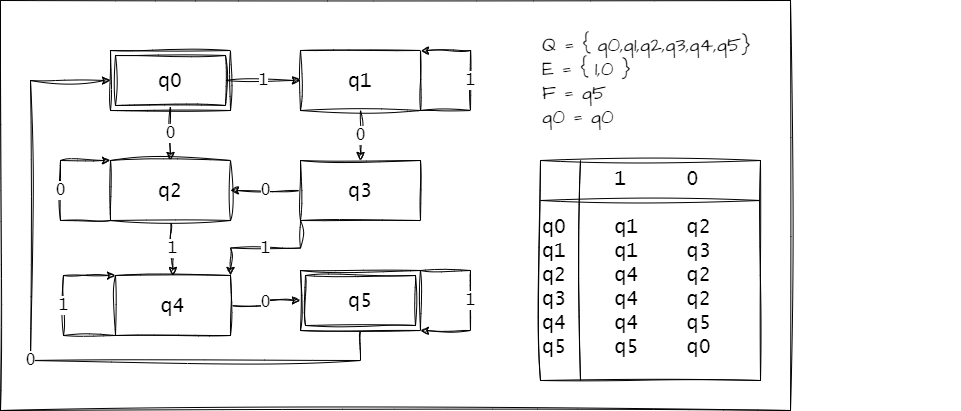

The diagram above was exported from draw.io. Its source (the exported page's mxGraphModel, read from the mxfile embedded in the PNG):
<mxGraphModel dx="1222" dy="1715" grid="1" gridSize="10" guides="1" tooltips="1" connect="1" arrows="1" fold="1" page="1" pageScale="1" pageWidth="827" pageHeight="1169" math="0" shadow="0">
  <root>
    <mxCell id="WIyWlLk6GJQsqaUBKTNV-0" />
    <mxCell id="WIyWlLk6GJQsqaUBKTNV-1" parent="WIyWlLk6GJQsqaUBKTNV-0" />
    <mxCell id="9b-j6LRmDctKV95vEBRP-28" value="" style="rounded=0;whiteSpace=wrap;html=1;sketch=1;hachureGap=4;jiggle=2;curveFitting=1;fontFamily=Architects Daughter;fontSource=https%3A%2F%2Ffonts.googleapis.com%2Fcss%3Ffamily%3DArchitects%2BDaughter;fontSize=20;" parent="WIyWlLk6GJQsqaUBKTNV-1" vertex="1">
      <mxGeometry x="230" y="-10" width="790" height="410" as="geometry" />
    </mxCell>
    <mxCell id="9b-j6LRmDctKV95vEBRP-25" value="1" style="edgeStyle=orthogonalEdgeStyle;rounded=0;sketch=1;hachureGap=4;jiggle=2;curveFitting=1;orthogonalLoop=1;jettySize=auto;html=1;exitX=1;exitY=0;exitDx=0;exitDy=0;fontFamily=Lucida Console;fontSize=16;entryX=1;entryY=1;entryDx=0;entryDy=0;" parent="WIyWlLk6GJQsqaUBKTNV-1" source="9b-j6LRmDctKV95vEBRP-23" target="9b-j6LRmDctKV95vEBRP-23" edge="1">
      <mxGeometry relative="1" as="geometry">
        <mxPoint x="700" y="320" as="targetPoint" />
        <Array as="points">
          <mxPoint x="700" y="260" />
          <mxPoint x="700" y="320" />
        </Array>
      </mxGeometry>
    </mxCell>
    <mxCell id="9b-j6LRmDctKV95vEBRP-26" value="0" style="edgeStyle=orthogonalEdgeStyle;rounded=0;sketch=1;hachureGap=4;jiggle=2;curveFitting=1;orthogonalLoop=1;jettySize=auto;html=1;exitX=0.5;exitY=1;exitDx=0;exitDy=0;fontFamily=Lucida Console;fontSize=16;entryX=0;entryY=0.5;entryDx=0;entryDy=0;" parent="WIyWlLk6GJQsqaUBKTNV-1" source="9b-j6LRmDctKV95vEBRP-23" target="9b-j6LRmDctKV95vEBRP-14" edge="1">
      <mxGeometry relative="1" as="geometry">
        <mxPoint x="260" y="70" as="targetPoint" />
        <Array as="points">
          <mxPoint x="590" y="350" />
          <mxPoint x="260" y="350" />
          <mxPoint x="260" y="70" />
        </Array>
      </mxGeometry>
    </mxCell>
    <mxCell id="9b-j6LRmDctKV95vEBRP-23" value="" style="rounded=0;whiteSpace=wrap;html=1;sketch=1;hachureGap=4;jiggle=2;curveFitting=1;fontFamily=Lucida Console;fontSize=20;" parent="WIyWlLk6GJQsqaUBKTNV-1" vertex="1">
      <mxGeometry x="530" y="260" width="120" height="60" as="geometry" />
    </mxCell>
    <mxCell id="9b-j6LRmDctKV95vEBRP-14" value="" style="rounded=0;whiteSpace=wrap;html=1;sketch=1;hachureGap=4;jiggle=2;curveFitting=1;fontFamily=Lucida Console;fontSize=20;" parent="WIyWlLk6GJQsqaUBKTNV-1" vertex="1">
      <mxGeometry x="340" y="40" width="120" height="60" as="geometry" />
    </mxCell>
    <mxCell id="9b-j6LRmDctKV95vEBRP-6" value="1" style="edgeStyle=orthogonalEdgeStyle;rounded=0;sketch=1;hachureGap=4;jiggle=2;curveFitting=1;orthogonalLoop=1;jettySize=auto;html=1;exitX=1;exitY=0.5;exitDx=0;exitDy=0;entryX=0;entryY=0.5;entryDx=0;entryDy=0;fontFamily=Lucida Console;fontSize=16;" parent="WIyWlLk6GJQsqaUBKTNV-1" source="9b-j6LRmDctKV95vEBRP-0" target="9b-j6LRmDctKV95vEBRP-1" edge="1">
      <mxGeometry relative="1" as="geometry" />
    </mxCell>
    <mxCell id="9b-j6LRmDctKV95vEBRP-7" value="0" style="edgeStyle=orthogonalEdgeStyle;rounded=0;sketch=1;hachureGap=4;jiggle=2;curveFitting=1;orthogonalLoop=1;jettySize=auto;html=1;exitX=0.5;exitY=1;exitDx=0;exitDy=0;fontFamily=Lucida Console;fontSize=16;entryX=0.5;entryY=0;entryDx=0;entryDy=0;" parent="WIyWlLk6GJQsqaUBKTNV-1" source="9b-j6LRmDctKV95vEBRP-0" target="9b-j6LRmDctKV95vEBRP-2" edge="1">
      <mxGeometry relative="1" as="geometry">
        <mxPoint x="500" y="140" as="targetPoint" />
        <Array as="points" />
      </mxGeometry>
    </mxCell>
    <mxCell id="9b-j6LRmDctKV95vEBRP-0" value="q0" style="rounded=0;whiteSpace=wrap;html=1;sketch=1;hachureGap=4;jiggle=2;curveFitting=1;fontFamily=Lucida Console;fontSize=20;" parent="WIyWlLk6GJQsqaUBKTNV-1" vertex="1">
      <mxGeometry x="345" y="45" width="110" height="50" as="geometry" />
    </mxCell>
    <mxCell id="9b-j6LRmDctKV95vEBRP-9" value="1" style="edgeStyle=orthogonalEdgeStyle;rounded=0;sketch=1;hachureGap=4;jiggle=2;curveFitting=1;orthogonalLoop=1;jettySize=auto;html=1;exitX=1;exitY=1;exitDx=0;exitDy=0;entryX=1;entryY=0;entryDx=0;entryDy=0;fontFamily=Lucida Console;fontSize=16;" parent="WIyWlLk6GJQsqaUBKTNV-1" source="9b-j6LRmDctKV95vEBRP-1" target="9b-j6LRmDctKV95vEBRP-1" edge="1">
      <mxGeometry relative="1" as="geometry">
        <Array as="points">
          <mxPoint x="700" y="100" />
          <mxPoint x="700" y="40" />
        </Array>
      </mxGeometry>
    </mxCell>
    <mxCell id="9b-j6LRmDctKV95vEBRP-17" value="0" style="edgeStyle=orthogonalEdgeStyle;rounded=0;sketch=1;hachureGap=4;jiggle=2;curveFitting=1;orthogonalLoop=1;jettySize=auto;html=1;exitX=0.5;exitY=1;exitDx=0;exitDy=0;entryX=0.5;entryY=0;entryDx=0;entryDy=0;fontFamily=Lucida Console;fontSize=16;" parent="WIyWlLk6GJQsqaUBKTNV-1" source="9b-j6LRmDctKV95vEBRP-1" target="9b-j6LRmDctKV95vEBRP-3" edge="1">
      <mxGeometry relative="1" as="geometry">
        <Array as="points">
          <mxPoint x="590" y="130" />
          <mxPoint x="590" y="130" />
        </Array>
      </mxGeometry>
    </mxCell>
    <mxCell id="9b-j6LRmDctKV95vEBRP-1" value="q1" style="rounded=0;whiteSpace=wrap;html=1;sketch=1;hachureGap=4;jiggle=2;curveFitting=1;fontFamily=Lucida Console;fontSize=20;" parent="WIyWlLk6GJQsqaUBKTNV-1" vertex="1">
      <mxGeometry x="530" y="40" width="120" height="60" as="geometry" />
    </mxCell>
    <mxCell id="9b-j6LRmDctKV95vEBRP-13" value="1" style="edgeStyle=orthogonalEdgeStyle;rounded=0;sketch=1;hachureGap=4;jiggle=2;curveFitting=1;orthogonalLoop=1;jettySize=auto;html=1;exitX=0.5;exitY=1;exitDx=0;exitDy=0;entryX=0.5;entryY=0;entryDx=0;entryDy=0;fontFamily=Lucida Console;fontSize=16;" parent="WIyWlLk6GJQsqaUBKTNV-1" source="9b-j6LRmDctKV95vEBRP-2" target="9b-j6LRmDctKV95vEBRP-5" edge="1">
      <mxGeometry relative="1" as="geometry">
        <mxPoint x="550" y="240" as="targetPoint" />
      </mxGeometry>
    </mxCell>
    <mxCell id="9b-j6LRmDctKV95vEBRP-18" value="0" style="edgeStyle=orthogonalEdgeStyle;rounded=0;sketch=1;hachureGap=4;jiggle=2;curveFitting=1;orthogonalLoop=1;jettySize=auto;html=1;exitX=0;exitY=1;exitDx=0;exitDy=0;fontFamily=Lucida Console;fontSize=16;entryX=0;entryY=0;entryDx=0;entryDy=0;" parent="WIyWlLk6GJQsqaUBKTNV-1" source="9b-j6LRmDctKV95vEBRP-2" target="9b-j6LRmDctKV95vEBRP-2" edge="1">
      <mxGeometry relative="1" as="geometry">
        <mxPoint x="290" y="140" as="targetPoint" />
        <Array as="points">
          <mxPoint x="290" y="210" />
          <mxPoint x="290" y="150" />
        </Array>
      </mxGeometry>
    </mxCell>
    <mxCell id="9b-j6LRmDctKV95vEBRP-2" value="q2" style="rounded=0;whiteSpace=wrap;html=1;sketch=1;hachureGap=4;jiggle=2;curveFitting=1;fontFamily=Lucida Console;fontSize=20;" parent="WIyWlLk6GJQsqaUBKTNV-1" vertex="1">
      <mxGeometry x="340" y="150" width="120" height="60" as="geometry" />
    </mxCell>
    <mxCell id="9b-j6LRmDctKV95vEBRP-19" value="0" style="edgeStyle=orthogonalEdgeStyle;rounded=0;sketch=1;hachureGap=4;jiggle=2;curveFitting=1;orthogonalLoop=1;jettySize=auto;html=1;exitX=0;exitY=0.5;exitDx=0;exitDy=0;entryX=1;entryY=0.5;entryDx=0;entryDy=0;fontFamily=Lucida Console;fontSize=16;" parent="WIyWlLk6GJQsqaUBKTNV-1" source="9b-j6LRmDctKV95vEBRP-3" target="9b-j6LRmDctKV95vEBRP-2" edge="1">
      <mxGeometry relative="1" as="geometry" />
    </mxCell>
    <mxCell id="9b-j6LRmDctKV95vEBRP-20" value="1" style="edgeStyle=orthogonalEdgeStyle;rounded=0;sketch=1;hachureGap=4;jiggle=2;curveFitting=1;orthogonalLoop=1;jettySize=auto;html=1;exitX=0;exitY=1;exitDx=0;exitDy=0;fontFamily=Lucida Console;fontSize=16;entryX=1;entryY=0;entryDx=0;entryDy=0;" parent="WIyWlLk6GJQsqaUBKTNV-1" source="9b-j6LRmDctKV95vEBRP-3" target="9b-j6LRmDctKV95vEBRP-5" edge="1">
      <mxGeometry relative="1" as="geometry">
        <mxPoint x="520" y="250" as="targetPoint" />
      </mxGeometry>
    </mxCell>
    <mxCell id="9b-j6LRmDctKV95vEBRP-3" value="q3" style="rounded=0;whiteSpace=wrap;html=1;sketch=1;hachureGap=4;jiggle=2;curveFitting=1;fontFamily=Lucida Console;fontSize=20;" parent="WIyWlLk6GJQsqaUBKTNV-1" vertex="1">
      <mxGeometry x="530" y="150" width="120" height="60" as="geometry" />
    </mxCell>
    <mxCell id="9b-j6LRmDctKV95vEBRP-21" value="1" style="edgeStyle=orthogonalEdgeStyle;rounded=0;sketch=1;hachureGap=4;jiggle=2;curveFitting=1;orthogonalLoop=1;jettySize=auto;html=1;exitX=0;exitY=1;exitDx=0;exitDy=0;fontFamily=Lucida Console;fontSize=16;entryX=0;entryY=0;entryDx=0;entryDy=0;" parent="WIyWlLk6GJQsqaUBKTNV-1" source="9b-j6LRmDctKV95vEBRP-5" target="9b-j6LRmDctKV95vEBRP-5" edge="1">
      <mxGeometry relative="1" as="geometry">
        <mxPoint x="292.5" y="245" as="targetPoint" />
        <Array as="points">
          <mxPoint x="293" y="325" />
          <mxPoint x="293" y="265" />
        </Array>
      </mxGeometry>
    </mxCell>
    <mxCell id="9b-j6LRmDctKV95vEBRP-24" value="0" style="edgeStyle=orthogonalEdgeStyle;rounded=0;sketch=1;hachureGap=4;jiggle=2;curveFitting=1;orthogonalLoop=1;jettySize=auto;html=1;entryX=0;entryY=0.5;entryDx=0;entryDy=0;fontFamily=Lucida Console;fontSize=16;" parent="WIyWlLk6GJQsqaUBKTNV-1" source="9b-j6LRmDctKV95vEBRP-5" target="9b-j6LRmDctKV95vEBRP-23" edge="1">
      <mxGeometry relative="1" as="geometry" />
    </mxCell>
    <mxCell id="9b-j6LRmDctKV95vEBRP-5" value="q4" style="rounded=0;whiteSpace=wrap;html=1;sketch=1;hachureGap=4;jiggle=2;curveFitting=1;fontFamily=Lucida Console;fontSize=20;" parent="WIyWlLk6GJQsqaUBKTNV-1" vertex="1">
      <mxGeometry x="345" y="265" width="115" height="60" as="geometry" />
    </mxCell>
    <mxCell id="9b-j6LRmDctKV95vEBRP-22" value="q5" style="rounded=0;whiteSpace=wrap;html=1;sketch=1;hachureGap=4;jiggle=2;curveFitting=1;fontFamily=Lucida Console;fontSize=20;" parent="WIyWlLk6GJQsqaUBKTNV-1" vertex="1">
      <mxGeometry x="535" y="265" width="110" height="50" as="geometry" />
    </mxCell>
    <mxCell id="9b-j6LRmDctKV95vEBRP-29" value="Q = { q0,q1,q2,q3,q4,q5}&lt;br&gt;E = { 1,0 }&lt;br&gt;F = q5&lt;br&gt;q0 = q0" style="text;html=1;strokeColor=none;fillColor=none;align=left;verticalAlign=middle;whiteSpace=wrap;rounded=0;fontSize=20;fontFamily=Architects Daughter;" parent="WIyWlLk6GJQsqaUBKTNV-1" vertex="1">
      <mxGeometry x="770" y="35" width="420" height="70" as="geometry" />
    </mxCell>
    <mxCell id="9b-j6LRmDctKV95vEBRP-30" value="&amp;nbsp; &amp;nbsp; &amp;nbsp; 1&amp;nbsp; &amp;nbsp; &amp;nbsp;0&lt;br&gt;&lt;br&gt;q0&amp;nbsp; &amp;nbsp; q1&amp;nbsp; &amp;nbsp; q2&lt;br&gt;q1&amp;nbsp; &amp;nbsp; q1&amp;nbsp; &amp;nbsp; q3&lt;br&gt;q2&amp;nbsp; &amp;nbsp; q4&amp;nbsp; &amp;nbsp; q2&lt;br&gt;q3&amp;nbsp; &amp;nbsp; q4&amp;nbsp; &amp;nbsp; q2&lt;br&gt;q4&amp;nbsp; &amp;nbsp; q4&amp;nbsp; &amp;nbsp; q5&lt;br&gt;q5&amp;nbsp; &amp;nbsp; q5&amp;nbsp; &amp;nbsp; q0" style="shape=internalStorage;whiteSpace=wrap;html=1;backgroundOutline=1;sketch=1;hachureGap=4;jiggle=2;curveFitting=1;fontFamily=Lucida Console;fontSize=20;dx=40;dy=40;align=left;verticalAlign=top;" parent="WIyWlLk6GJQsqaUBKTNV-1" vertex="1">
      <mxGeometry x="770" y="150" width="220" height="220" as="geometry" />
    </mxCell>
  </root>
</mxGraphModel>